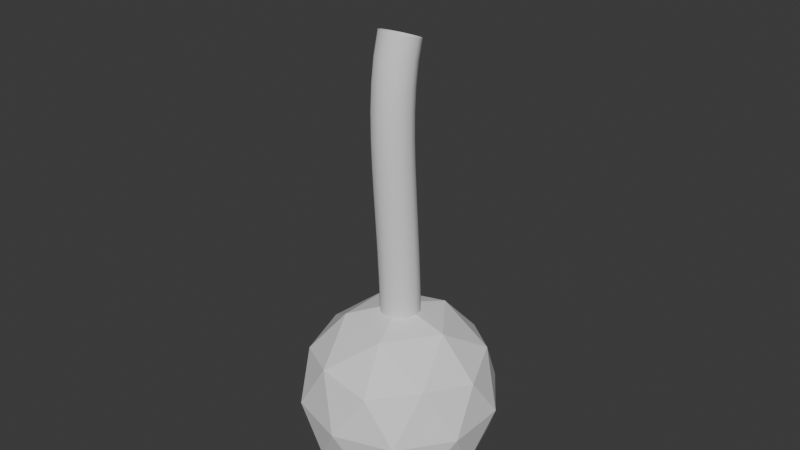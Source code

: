 # Source: Walker.blend  (saved by Blender 5.0.119; exported with 4.5.12 LTS)
import bpy
from mathutils import Matrix  # noqa: F401  (used for matrix-valued properties, if any)

bpy.ops.wm.read_factory_settings(use_empty=True)
scene = bpy.context.scene
scene.name = 'Scene'

# ---- world
world_world = bpy.data.worlds.new('World'); scene.world = world_world
world_world.use_nodes = True; world_world.node_tree.nodes.clear()
_N = world_world.node_tree.nodes; _L = world_world.node_tree.links
n0 = _N.new('ShaderNodeOutputWorld'); n0.name = 'World Output'; n0.location = (200, 100)
n1 = _N.new('ShaderNodeBackground'); n1.name = 'Background'; n1.location = (-200, 100)
n1.inputs[0].default_value = (0.05088, 0.05088, 0.05088, 1.0)
_L.new(n1.outputs[0], n0.inputs[0])
n0.is_active_output = True
world_world.color = (0.05088, 0.05088, 0.05088)
world_world.sun_shadow_jitter_overblur = 0.0

# ---- meshes
me_icosphere = bpy.data.meshes.new('Icosphere')
me_icosphere.from_pydata([(0.0, 0.0, -1.0), (0.7236, -0.5257, -0.4472), (-0.2764, -0.8506, -0.4472), (-0.8944, 0.0, -0.4472), (-0.2764, 0.8506, -0.4472), (0.7236, 0.5257, -0.4472), (0.2764, -0.8506, 0.4472), (-0.7236, -0.5257, 0.4472), (-0.7236, 0.5257, 0.4472), (0.2764, 0.8506, 0.4472), (0.8944, 0.0, 0.4472), (0.0, 0.0, 1.0), (-0.1625, -0.5, -0.8507), (0.4253, -0.309, -0.8507), (0.2629, -0.809, -0.5257), (0.8506, 0.0, -0.5257), (0.4253, 0.309, -0.8507), (-0.5257, 0.0, -0.8507), (-0.6882, -0.5, -0.5257), (-0.1625, 0.5, -0.8507), (-0.6882, 0.5, -0.5257), (0.2629, 0.809, -0.5257), (0.9511, -0.309, 0.0), (0.9511, 0.309, 0.0), (0.0, -1.0, 0.0), (0.5878, -0.809, 0.0), (-0.9511, -0.309, 0.0), (-0.5878, -0.809, 0.0), (-0.5878, 0.809, 0.0), (-0.9511, 0.309, 0.0), (0.5878, 0.809, 0.0), (0.0, 1.0, 0.0), (0.6882, -0.5, 0.5257), (-0.2629, -0.809, 0.5257), (-0.8506, 0.0, 0.5257), (-0.2629, 0.809, 0.5257), (0.6882, 0.5, 0.5257), (0.1625, -0.5, 0.8507), (0.5257, 0.0, 0.8507), (-0.4253, -0.309, 0.8507), (-0.4253, 0.309, 0.8507), (0.1625, 0.5, 0.8507)], [], [(0, 13, 12), (1, 13, 15), (0, 12, 17), (0, 17, 19), (0, 19, 16), (1, 15, 22), (2, 14, 24), (3, 18, 26), (4, 20, 28), (5, 21, 30), (1, 22, 25), (2, 24, 27), (3, 26, 29), (4, 28, 31), (5, 30, 23), (6, 32, 37), (7, 33, 39), (8, 34, 40), (9, 35, 41), (10, 36, 38), (38, 41, 11), (38, 36, 41), (36, 9, 41), (41, 40, 11), (41, 35, 40), (35, 8, 40), (40, 39, 11), (40, 34, 39), (34, 7, 39), (39, 37, 11), (39, 33, 37), (33, 6, 37), (37, 38, 11), (37, 32, 38), (32, 10, 38), (23, 36, 10), (23, 30, 36), (30, 9, 36), (31, 35, 9), (31, 28, 35), (28, 8, 35), (29, 34, 8), (29, 26, 34), (26, 7, 34), (27, 33, 7), (27, 24, 33), (24, 6, 33), (25, 32, 6), (25, 22, 32), (22, 10, 32), (30, 31, 9), (30, 21, 31), (21, 4, 31), (28, 29, 8), (28, 20, 29), (20, 3, 29), (26, 27, 7), (26, 18, 27), (18, 2, 27), (24, 25, 6), (24, 14, 25), (14, 1, 25), (22, 23, 10), (22, 15, 23), (15, 5, 23), (16, 21, 5), (16, 19, 21), (19, 4, 21), (19, 20, 4), (19, 17, 20), (17, 3, 20), (17, 18, 3), (17, 12, 18), (12, 2, 18), (15, 16, 5), (15, 13, 16), (13, 0, 16), (12, 14, 2), (12, 13, 14), (13, 1, 14)])
_uv = me_icosphere.uv_layers.new(name='UVMap')
_uv.uv.foreach_set('vector', [0.1818, 0.0, 0.2273, 0.07873, 0.1364, 0.07873, 0.2727, 0.1575, 0.3182, 0.07873, 0.3636, 0.1575, 0.9091, 0.0, 0.9545, 0.07873, 0.8636, 0.07873, 0.7273, 0.0, 0.7727, 0.07873, 0.6818, 0.07873, 0.5455, 0.0, 0.5909, 0.07873, 0.5, 0.07873, 0.2727, 0.1575, 0.3636, 0.1575, 0.3182, 0.2362, 0.09091, 0.1575, 0.1818, 0.1575, 0.1364, 0.2362, 0.8182, 0.1575, 0.9091, 0.1575, 0.8636, 0.2362, 0.6364, 0.1575, 0.7273, 0.1575, 0.6818, 0.2362, 0.4545, 0.1575, 0.5455, 0.1575, 0.5, 0.2362, 0.2727, 0.1575, 0.3182, 0.2362, 0.2273, 0.2362, 0.09091, 0.1575, 0.1364, 0.2362, 0.04546, 0.2362, 0.8182, 0.1575, 0.8636, 0.2362, 0.7727, 0.2362, 0.6364, 0.1575, 0.6818, 0.2362, 0.5909, 0.2362, 0.4545, 0.1575, 0.5, 0.2362, 0.4091, 0.2362, 0.1818, 0.3149, 0.2727, 0.3149, 0.2273, 0.3937, 0.0, 0.3149, 0.09091, 0.3149, 0.04546, 0.3937, 0.7273, 0.3149, 0.8182, 0.3149, 0.7727, 0.3937, 0.5455, 0.3149, 0.6364, 0.3149, 0.5909, 0.3937, 0.3636, 0.3149, 0.4545, 0.3149, 0.4091, 0.3937, 0.4091, 0.3937, 0.5, 0.3937, 0.4545, 0.4724, 0.4091, 0.3937, 0.4545, 0.3149, 0.5, 0.3937, 0.4545, 0.3149, 0.5455, 0.3149, 0.5, 0.3937, 0.5909, 0.3937, 0.6818, 0.3937, 0.6364, 0.4724, 0.5909, 0.3937, 0.6364, 0.3149, 0.6818, 0.3937, 0.6364, 0.3149, 0.7273, 0.3149, 0.6818, 0.3937, 0.7727, 0.3937, 0.8636, 0.3937, 0.8182, 0.4724, 0.7727, 0.3937, 0.8182, 0.3149, 0.8636, 0.3937, 0.8182, 0.3149, 0.9091, 0.3149, 0.8636, 0.3937, 0.04546, 0.3937, 0.1364, 0.3937, 0.09091, 0.4724, 0.04546, 0.3937, 0.09091, 0.3149, 0.1364, 0.3937, 0.09091, 0.3149, 0.1818, 0.3149, 0.1364, 0.3937, 0.2273, 0.3937, 0.3182, 0.3937, 0.2727, 0.4724, 0.2273, 0.3937, 0.2727, 0.3149, 0.3182, 0.3937, 0.2727, 0.3149, 0.3636, 0.3149, 0.3182, 0.3937, 0.4091, 0.2362, 0.4545, 0.3149, 0.3636, 0.3149, 0.4091, 0.2362, 0.5, 0.2362, 0.4545, 0.3149, 0.5, 0.2362, 0.5455, 0.3149, 0.4545, 0.3149, 0.5909, 0.2362, 0.6364, 0.3149, 0.5455, 0.3149, 0.5909, 0.2362, 0.6818, 0.2362, 0.6364, 0.3149, 0.6818, 0.2362, 0.7273, 0.3149, 0.6364, 0.3149, 0.7727, 0.2362, 0.8182, 0.3149, 0.7273, 0.3149, 0.7727, 0.2362, 0.8636, 0.2362, 0.8182, 0.3149, 0.8636, 0.2362, 0.9091, 0.3149, 0.8182, 0.3149, 0.04546, 0.2362, 0.09091, 0.3149, 0.0, 0.3149, 0.04546, 0.2362, 0.1364, 0.2362, 0.09091, 0.3149, 0.1364, 0.2362, 0.1818, 0.3149, 0.09091, 0.3149, 0.2273, 0.2362, 0.2727, 0.3149, 0.1818, 0.3149, 0.2273, 0.2362, 0.3182, 0.2362, 0.2727, 0.3149, 0.3182, 0.2362, 0.3636, 0.3149, 0.2727, 0.3149, 0.5, 0.2362, 0.5909, 0.2362, 0.5455, 0.3149, 0.5, 0.2362, 0.5455, 0.1575, 0.5909, 0.2362, 0.5455, 0.1575, 0.6364, 0.1575, 0.5909, 0.2362, 0.6818, 0.2362, 0.7727, 0.2362, 0.7273, 0.3149, 0.6818, 0.2362, 0.7273, 0.1575, 0.7727, 0.2362, 0.7273, 0.1575, 0.8182, 0.1575, 0.7727, 0.2362, 0.8636, 0.2362, 0.9545, 0.2362, 0.9091, 0.3149, 0.8636, 0.2362, 0.9091, 0.1575, 0.9545, 0.2362, 0.9091, 0.1575, 1.0, 0.1575, 0.9545, 0.2362, 0.1364, 0.2362, 0.2273, 0.2362, 0.1818, 0.3149, 0.1364, 0.2362, 0.1818, 0.1575, 0.2273, 0.2362, 0.1818, 0.1575, 0.2727, 0.1575, 0.2273, 0.2362, 0.3182, 0.2362, 0.4091, 0.2362, 0.3636, 0.3149, 0.3182, 0.2362, 0.3636, 0.1575, 0.4091, 0.2362, 0.3636, 0.1575, 0.4545, 0.1575, 0.4091, 0.2362, 0.5, 0.07873, 0.5455, 0.1575, 0.4545, 0.1575, 0.5, 0.07873, 0.5909, 0.07873, 0.5455, 0.1575, 0.5909, 0.07873, 0.6364, 0.1575, 0.5455, 0.1575, 0.6818, 0.07873, 0.7273, 0.1575, 0.6364, 0.1575, 0.6818, 0.07873, 0.7727, 0.07873, 0.7273, 0.1575, 0.7727, 0.07873, 0.8182, 0.1575, 0.7273, 0.1575, 0.8636, 0.07873, 0.9091, 0.1575, 0.8182, 0.1575, 0.8636, 0.07873, 0.9545, 0.07873, 0.9091, 0.1575, 0.9545, 0.07873, 1.0, 0.1575, 0.9091, 0.1575, 0.3636, 0.1575, 0.4091, 0.07873, 0.4545, 0.1575, 0.3636, 0.1575, 0.3182, 0.07873, 0.4091, 0.07873, 0.3182, 0.07873, 0.3636, 0.0, 0.4091, 0.07873, 0.1364, 0.07873, 0.1818, 0.1575, 0.09091, 0.1575, 0.1364, 0.07873, 0.2273, 0.07873, 0.1818, 0.1575, 0.2273, 0.07873, 0.2727, 0.1575, 0.1818, 0.1575])
me_icosphere.update()

# ---- curves / text
cu_b_ziercurve = bpy.data.curves.new('BézierCurve', 'CURVE')
cu_b_ziercurve.dimensions = '3D'
_sp = cu_b_ziercurve.splines.new('BEZIER'); _sp.bezier_points.add(1)
_sp.bezier_points.foreach_set('co', [0.0, 0.0, 3.665, 0.0, 0.0, 0.0])
_sp.bezier_points.foreach_set('handle_left', [0.0, 0.2205, 4.337, 0.0, 0.0742, 1.764])
_sp.bezier_points.foreach_set('handle_right', [0.0, -0.2673, 2.85, 0.0, -0.04203, -0.9991])
for _p, _l, _r in zip(_sp.bezier_points, ['ALIGNED', 'ALIGNED'], ['ALIGNED', 'ALIGNED']): _p.handle_left_type = _l; _p.handle_right_type = _r
_sp.order_u = 0
_sp.order_v = 0
cu_b_ziercurve.use_path = True
cu_b_ziercurve.bevel_depth = 0.2
cu_b_ziercurve.fill_mode = 'FULL'

# ---- objects
ob_b_ziercurve = bpy.data.objects.new('BézierCurve', cu_b_ziercurve)
ob_icosphere = bpy.data.objects.new('Icosphere', me_icosphere)

# ---- transforms, parenting, visibility, modifiers, constraints
ob_b_ziercurve.location = (0.0, 0.0, 0.0)
ob_icosphere.location = (0.0, 0.0, 0.0)

# ---- collection membership
scene.collection.objects.link(ob_b_ziercurve)
scene.collection.objects.link(ob_icosphere)

# ---- scene / render settings (as saved in the file)
scene.frame_start = 1; scene.frame_end = 250; scene.frame_set(1)
scene.render.engine = 'BLENDER_EEVEE_NEXT'
scene.render.bake_bias = 0.0
scene.render.bake_samples = 0
bpy.context.view_layer.update()

# ---- added for rendering (the .blend has no active camera and no usable light): camera, sun
cam_auto = bpy.data.cameras.new('AutoCamera')
cam_auto.lens = 50.0
cam_auto.sensor_width = 36.0
cam_auto.clip_end = 1000.0
ob_auto_camera = bpy.data.objects.new('AutoCamera', cam_auto)
scene.collection.objects.link(ob_auto_camera)
ob_auto_camera.location = (5.85825, -7.0299, 6.51902)
ob_auto_camera.rotation_euler = (1.09748, -7.21219e-08, 0.694738)
scene.camera = ob_auto_camera
light_auto_sun = bpy.data.lights.new('AutoSun', 'SUN')
light_auto_sun.energy = 3.0
light_auto_sun.angle = 0.0523599
ob_auto_sun = bpy.data.objects.new('AutoSun', light_auto_sun)
scene.collection.objects.link(ob_auto_sun)
ob_auto_sun.rotation_euler = (0.872665, 0.174533, 0.523599)
bpy.context.view_layer.update()
